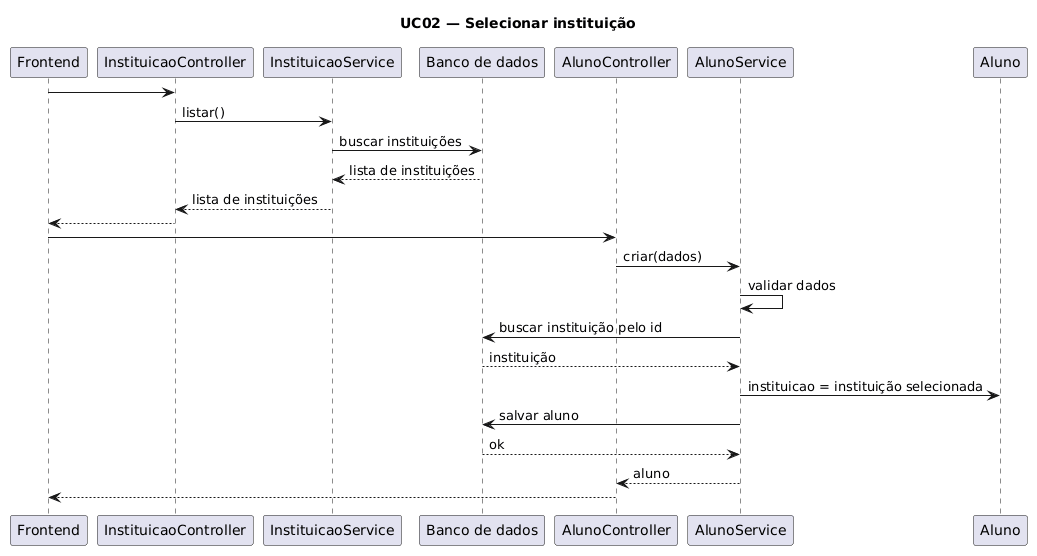

The diagram above was rendered by PlantUML. Its source (embedded in the PNG):
@startuml
title UC02 — Selecionar instituição

participant Frontend
participant InstituicaoController
participant InstituicaoService
participant "Banco de dados" as BD
participant AlunoController
participant AlunoService
participant "Aluno" as AlunoClasse

Frontend -> InstituicaoController : 
InstituicaoController -> InstituicaoService : listar()
InstituicaoService -> BD : buscar instituições
BD --> InstituicaoService : lista de instituições
InstituicaoService --> InstituicaoController : lista de instituições
InstituicaoController --> Frontend : 

Frontend -> AlunoController : 
AlunoController -> AlunoService : criar(dados)
AlunoService -> AlunoService : validar dados
AlunoService -> BD : buscar instituição pelo id
BD --> AlunoService : instituição
AlunoService -> AlunoClasse : instituicao = instituição selecionada
AlunoService -> BD : salvar aluno
BD --> AlunoService : ok
AlunoService --> AlunoController : aluno
AlunoController --> Frontend :
@enduml